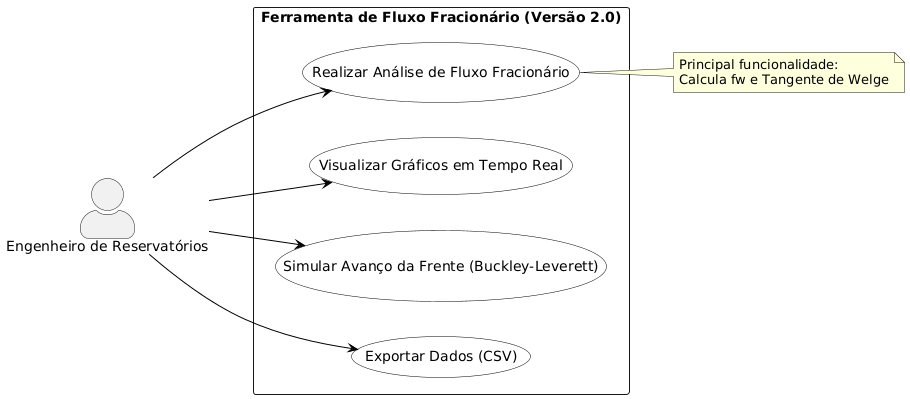

The diagram above was rendered by PlantUML. Its source (embedded in the PNG):
@startuml
' Configurações visuais para ficar bonito no TCC
skinparam packageStyle rectangle
skinparam actorStyle awesome
skinparam usecase {
    BackgroundColor White
    BorderColor Black
    ArrowColor Black
}

left to right direction

actor "Engenheiro de Reservatórios" as User

package "Ferramenta de Fluxo Fracionário (Versão 2.0)" {
    usecase "Realizar Análise de Fluxo Fracionário" as UC_Analise
    usecase "Visualizar Gráficos em Tempo Real" as UC_Graficos
    usecase "Simular Avanço da Frente (Buckley-Leverett)" as UC_Simular
    usecase "Exportar Dados (CSV)" as UC_Exportar
}

' Relações
User --> UC_Analise
User --> UC_Graficos
User --> UC_Simular
User --> UC_Exportar

note right of UC_Analise
  Principal funcionalidade:
  Calcula fw e Tangente de Welge
end note
@enduml